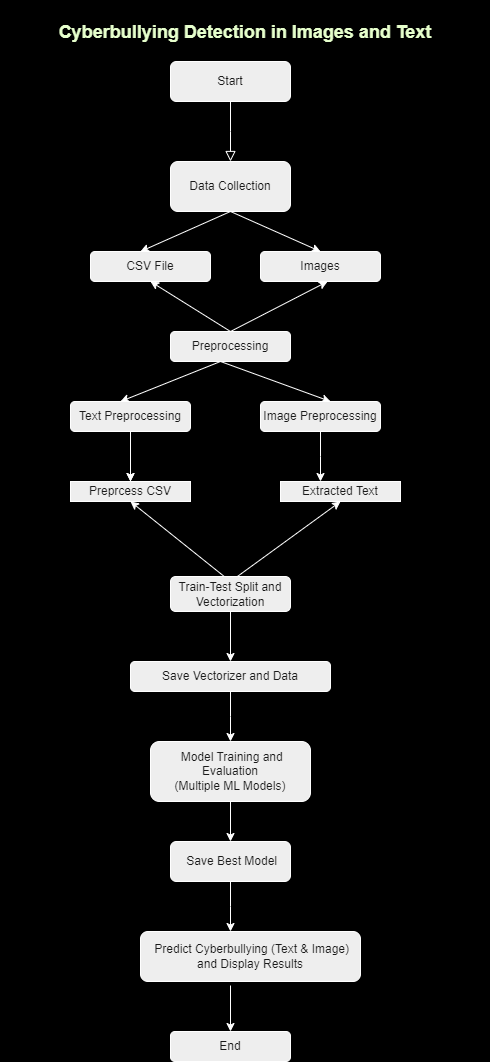

The diagram above was exported from draw.io. Its source (the exported page's mxGraphModel, read from the mxfile embedded in the PNG):
<mxGraphModel dx="1707" dy="434" grid="1" gridSize="8" guides="0" tooltips="1" connect="1" arrows="1" fold="1" page="1" pageScale="1" pageWidth="827" pageHeight="1169" background="#000000" math="0" shadow="0">
  <root>
    <mxCell id="WIyWlLk6GJQsqaUBKTNV-0" />
    <mxCell id="WIyWlLk6GJQsqaUBKTNV-1" parent="WIyWlLk6GJQsqaUBKTNV-0" />
    <mxCell id="WIyWlLk6GJQsqaUBKTNV-2" value="" style="rounded=0;html=1;jettySize=auto;orthogonalLoop=1;fontSize=11;endArrow=block;endFill=0;endSize=8;strokeWidth=1;shadow=0;labelBackgroundColor=none;edgeStyle=orthogonalEdgeStyle;strokeColor=#FFFFFF;fontColor=default;horizontal=1;" parent="WIyWlLk6GJQsqaUBKTNV-1" source="WIyWlLk6GJQsqaUBKTNV-3" edge="1">
      <mxGeometry relative="1" as="geometry">
        <mxPoint x="220" y="170" as="targetPoint" />
      </mxGeometry>
    </mxCell>
    <mxCell id="WIyWlLk6GJQsqaUBKTNV-3" value=" Start" style="rounded=1;whiteSpace=wrap;html=1;fontSize=12;glass=0;strokeWidth=1;shadow=0;labelBackgroundColor=none;fillColor=#EEEEEE;strokeColor=#FFFFFF;fontColor=#1A1A1A;" parent="WIyWlLk6GJQsqaUBKTNV-1" vertex="1">
      <mxGeometry x="160" y="70" width="120" height="40" as="geometry" />
    </mxCell>
    <mxCell id="PKLdcjDcGzwaTz9xuCb5-2" value="Data Collection" style="rounded=1;whiteSpace=wrap;html=1;labelBackgroundColor=none;fillColor=#EEEEEE;strokeColor=#FFFFFF;fontColor=#1A1A1A;" vertex="1" parent="WIyWlLk6GJQsqaUBKTNV-1">
      <mxGeometry x="160" y="170" width="120" height="50" as="geometry" />
    </mxCell>
    <mxCell id="PKLdcjDcGzwaTz9xuCb5-3" style="edgeStyle=orthogonalEdgeStyle;rounded=0;orthogonalLoop=1;jettySize=auto;html=1;exitX=0.5;exitY=1;exitDx=0;exitDy=0;labelBackgroundColor=none;strokeColor=#FFFFFF;fontColor=default;" edge="1" parent="WIyWlLk6GJQsqaUBKTNV-1" source="WIyWlLk6GJQsqaUBKTNV-3" target="WIyWlLk6GJQsqaUBKTNV-3">
      <mxGeometry relative="1" as="geometry" />
    </mxCell>
    <mxCell id="PKLdcjDcGzwaTz9xuCb5-7" value="" style="endArrow=classic;startArrow=classic;html=1;rounded=0;labelBackgroundColor=none;strokeColor=#FFFFFF;fontColor=default;" edge="1" parent="WIyWlLk6GJQsqaUBKTNV-1">
      <mxGeometry width="50" height="50" relative="1" as="geometry">
        <mxPoint x="130" y="260" as="sourcePoint" />
        <mxPoint x="310" y="260" as="targetPoint" />
        <Array as="points">
          <mxPoint x="220" y="220" />
        </Array>
      </mxGeometry>
    </mxCell>
    <mxCell id="PKLdcjDcGzwaTz9xuCb5-8" value="CSV File" style="rounded=1;whiteSpace=wrap;html=1;labelBackgroundColor=none;fillColor=#EEEEEE;strokeColor=#FFFFFF;fontColor=#1A1A1A;" vertex="1" parent="WIyWlLk6GJQsqaUBKTNV-1">
      <mxGeometry x="80" y="260" width="120" height="30" as="geometry" />
    </mxCell>
    <mxCell id="PKLdcjDcGzwaTz9xuCb5-9" value="Images" style="rounded=1;whiteSpace=wrap;html=1;labelBackgroundColor=none;fillColor=#EEEEEE;strokeColor=#FFFFFF;fontColor=#1A1A1A;" vertex="1" parent="WIyWlLk6GJQsqaUBKTNV-1">
      <mxGeometry x="250" y="260" width="120" height="30" as="geometry" />
    </mxCell>
    <mxCell id="PKLdcjDcGzwaTz9xuCb5-10" style="edgeStyle=orthogonalEdgeStyle;rounded=0;orthogonalLoop=1;jettySize=auto;html=1;exitX=0.5;exitY=1;exitDx=0;exitDy=0;labelBackgroundColor=none;strokeColor=#FFFFFF;fontColor=default;" edge="1" parent="WIyWlLk6GJQsqaUBKTNV-1" source="PKLdcjDcGzwaTz9xuCb5-8" target="PKLdcjDcGzwaTz9xuCb5-8">
      <mxGeometry relative="1" as="geometry" />
    </mxCell>
    <mxCell id="PKLdcjDcGzwaTz9xuCb5-11" value="" style="endArrow=classic;startArrow=classic;html=1;rounded=0;exitX=0.608;exitY=1.067;exitDx=0;exitDy=0;exitPerimeter=0;labelBackgroundColor=none;strokeColor=#FFFFFF;fontColor=default;" edge="1" parent="WIyWlLk6GJQsqaUBKTNV-1">
      <mxGeometry width="50" height="50" relative="1" as="geometry">
        <mxPoint x="140.00000000000003" y="290.01" as="sourcePoint" />
        <mxPoint x="317.04" y="290" as="targetPoint" />
        <Array as="points">
          <mxPoint x="220" y="340" />
        </Array>
      </mxGeometry>
    </mxCell>
    <mxCell id="PKLdcjDcGzwaTz9xuCb5-12" value="Preprocessing" style="rounded=1;whiteSpace=wrap;html=1;labelBackgroundColor=none;fillColor=#EEEEEE;strokeColor=#FFFFFF;fontColor=#1A1A1A;" vertex="1" parent="WIyWlLk6GJQsqaUBKTNV-1">
      <mxGeometry x="160" y="340" width="120" height="30" as="geometry" />
    </mxCell>
    <mxCell id="PKLdcjDcGzwaTz9xuCb5-13" value="" style="endArrow=classic;startArrow=classic;html=1;rounded=0;labelBackgroundColor=none;strokeColor=#FFFFFF;fontColor=default;" edge="1" parent="WIyWlLk6GJQsqaUBKTNV-1">
      <mxGeometry width="50" height="50" relative="1" as="geometry">
        <mxPoint x="110" y="410" as="sourcePoint" />
        <mxPoint x="320" y="410" as="targetPoint" />
        <Array as="points">
          <mxPoint x="210" y="370" />
        </Array>
      </mxGeometry>
    </mxCell>
    <mxCell id="PKLdcjDcGzwaTz9xuCb5-18" style="edgeStyle=orthogonalEdgeStyle;rounded=0;orthogonalLoop=1;jettySize=auto;html=1;labelBackgroundColor=none;strokeColor=#FFFFFF;fontColor=default;" edge="1" parent="WIyWlLk6GJQsqaUBKTNV-1" source="PKLdcjDcGzwaTz9xuCb5-20">
      <mxGeometry relative="1" as="geometry">
        <mxPoint x="120" y="490" as="targetPoint" />
      </mxGeometry>
    </mxCell>
    <mxCell id="PKLdcjDcGzwaTz9xuCb5-14" value="Text Preprocessing" style="rounded=1;whiteSpace=wrap;html=1;labelBackgroundColor=none;fillColor=#EEEEEE;strokeColor=#FFFFFF;fontColor=#1A1A1A;" vertex="1" parent="WIyWlLk6GJQsqaUBKTNV-1">
      <mxGeometry x="60" y="410" width="120" height="30" as="geometry" />
    </mxCell>
    <mxCell id="PKLdcjDcGzwaTz9xuCb5-19" style="edgeStyle=orthogonalEdgeStyle;rounded=0;orthogonalLoop=1;jettySize=auto;html=1;labelBackgroundColor=none;strokeColor=#FFFFFF;fontColor=default;" edge="1" parent="WIyWlLk6GJQsqaUBKTNV-1" source="PKLdcjDcGzwaTz9xuCb5-15">
      <mxGeometry relative="1" as="geometry">
        <mxPoint x="310" y="490" as="targetPoint" />
      </mxGeometry>
    </mxCell>
    <mxCell id="PKLdcjDcGzwaTz9xuCb5-15" value="Image Preprocessing" style="rounded=1;whiteSpace=wrap;html=1;labelBackgroundColor=none;fillColor=#EEEEEE;strokeColor=#FFFFFF;fontColor=#1A1A1A;" vertex="1" parent="WIyWlLk6GJQsqaUBKTNV-1">
      <mxGeometry x="250" y="410" width="120" height="30" as="geometry" />
    </mxCell>
    <mxCell id="PKLdcjDcGzwaTz9xuCb5-21" value="" style="edgeStyle=orthogonalEdgeStyle;rounded=0;orthogonalLoop=1;jettySize=auto;html=1;labelBackgroundColor=none;strokeColor=#FFFFFF;fontColor=default;" edge="1" parent="WIyWlLk6GJQsqaUBKTNV-1" source="PKLdcjDcGzwaTz9xuCb5-14" target="PKLdcjDcGzwaTz9xuCb5-20">
      <mxGeometry relative="1" as="geometry">
        <mxPoint x="120" y="490" as="targetPoint" />
        <mxPoint x="120" y="440" as="sourcePoint" />
      </mxGeometry>
    </mxCell>
    <mxCell id="PKLdcjDcGzwaTz9xuCb5-20" value="Preprcess CSV" style="whiteSpace=wrap;html=1;labelBackgroundColor=none;fillColor=#EEEEEE;strokeColor=#FFFFFF;fontColor=#1A1A1A;" vertex="1" parent="WIyWlLk6GJQsqaUBKTNV-1">
      <mxGeometry x="60" y="490" width="120" height="20" as="geometry" />
    </mxCell>
    <mxCell id="PKLdcjDcGzwaTz9xuCb5-22" value="Extracted Text" style="rounded=0;whiteSpace=wrap;html=1;labelBackgroundColor=none;fillColor=#EEEEEE;strokeColor=#FFFFFF;fontColor=#1A1A1A;" vertex="1" parent="WIyWlLk6GJQsqaUBKTNV-1">
      <mxGeometry x="270" y="490" width="120" height="20" as="geometry" />
    </mxCell>
    <mxCell id="PKLdcjDcGzwaTz9xuCb5-24" value="" style="endArrow=classic;startArrow=classic;html=1;rounded=0;exitX=0.5;exitY=1;exitDx=0;exitDy=0;entryX=0.5;entryY=1;entryDx=0;entryDy=0;labelBackgroundColor=none;strokeColor=#FFFFFF;fontColor=default;" edge="1" parent="WIyWlLk6GJQsqaUBKTNV-1" source="PKLdcjDcGzwaTz9xuCb5-20" target="PKLdcjDcGzwaTz9xuCb5-22">
      <mxGeometry width="50" height="50" relative="1" as="geometry">
        <mxPoint x="230" y="620" as="sourcePoint" />
        <mxPoint x="280" y="570" as="targetPoint" />
        <Array as="points">
          <mxPoint x="220" y="590" />
        </Array>
      </mxGeometry>
    </mxCell>
    <mxCell id="PKLdcjDcGzwaTz9xuCb5-30" value="" style="edgeStyle=orthogonalEdgeStyle;rounded=0;orthogonalLoop=1;jettySize=auto;html=1;labelBackgroundColor=none;strokeColor=#FFFFFF;fontColor=default;" edge="1" parent="WIyWlLk6GJQsqaUBKTNV-1" source="PKLdcjDcGzwaTz9xuCb5-27" target="PKLdcjDcGzwaTz9xuCb5-29">
      <mxGeometry relative="1" as="geometry" />
    </mxCell>
    <mxCell id="PKLdcjDcGzwaTz9xuCb5-27" value="Train-Test Split and Vectorization" style="rounded=1;whiteSpace=wrap;html=1;labelBackgroundColor=none;fillColor=#EEEEEE;strokeColor=#FFFFFF;fontColor=#1A1A1A;" vertex="1" parent="WIyWlLk6GJQsqaUBKTNV-1">
      <mxGeometry x="160" y="585" width="120" height="35" as="geometry" />
    </mxCell>
    <mxCell id="PKLdcjDcGzwaTz9xuCb5-28" style="edgeStyle=orthogonalEdgeStyle;rounded=0;orthogonalLoop=1;jettySize=auto;html=1;exitX=0.5;exitY=1;exitDx=0;exitDy=0;labelBackgroundColor=none;strokeColor=#FFFFFF;fontColor=default;" edge="1" parent="WIyWlLk6GJQsqaUBKTNV-1" source="PKLdcjDcGzwaTz9xuCb5-27" target="PKLdcjDcGzwaTz9xuCb5-27">
      <mxGeometry relative="1" as="geometry" />
    </mxCell>
    <mxCell id="PKLdcjDcGzwaTz9xuCb5-34" value="" style="edgeStyle=orthogonalEdgeStyle;rounded=0;orthogonalLoop=1;jettySize=auto;html=1;labelBackgroundColor=none;strokeColor=#FFFFFF;fontColor=default;" edge="1" parent="WIyWlLk6GJQsqaUBKTNV-1" source="PKLdcjDcGzwaTz9xuCb5-29">
      <mxGeometry relative="1" as="geometry">
        <mxPoint x="220" y="750" as="targetPoint" />
      </mxGeometry>
    </mxCell>
    <mxCell id="PKLdcjDcGzwaTz9xuCb5-29" value="Save Vectorizer and Data" style="whiteSpace=wrap;html=1;rounded=1;labelBackgroundColor=none;fillColor=#EEEEEE;strokeColor=#FFFFFF;fontColor=#1A1A1A;" vertex="1" parent="WIyWlLk6GJQsqaUBKTNV-1">
      <mxGeometry x="120" y="670" width="200" height="30" as="geometry" />
    </mxCell>
    <mxCell id="PKLdcjDcGzwaTz9xuCb5-36" style="edgeStyle=orthogonalEdgeStyle;rounded=0;orthogonalLoop=1;jettySize=auto;html=1;exitX=0.5;exitY=1;exitDx=0;exitDy=0;labelBackgroundColor=none;strokeColor=#FFFFFF;fontColor=default;" edge="1" parent="WIyWlLk6GJQsqaUBKTNV-1" source="PKLdcjDcGzwaTz9xuCb5-35" target="PKLdcjDcGzwaTz9xuCb5-37">
      <mxGeometry relative="1" as="geometry">
        <mxPoint x="220" y="860" as="targetPoint" />
      </mxGeometry>
    </mxCell>
    <mxCell id="PKLdcjDcGzwaTz9xuCb5-35" value="&amp;nbsp;Model Training and Evaluation&lt;br/&gt;       (Multiple ML Models)" style="rounded=1;whiteSpace=wrap;html=1;labelBackgroundColor=none;fillColor=#EEEEEE;strokeColor=#FFFFFF;fontColor=#1A1A1A;" vertex="1" parent="WIyWlLk6GJQsqaUBKTNV-1">
      <mxGeometry x="140" y="750" width="160" height="60" as="geometry" />
    </mxCell>
    <mxCell id="PKLdcjDcGzwaTz9xuCb5-38" style="edgeStyle=orthogonalEdgeStyle;rounded=0;orthogonalLoop=1;jettySize=auto;html=1;labelBackgroundColor=none;strokeColor=#FFFFFF;fontColor=default;" edge="1" parent="WIyWlLk6GJQsqaUBKTNV-1" source="PKLdcjDcGzwaTz9xuCb5-37">
      <mxGeometry relative="1" as="geometry">
        <mxPoint x="220" y="940" as="targetPoint" />
      </mxGeometry>
    </mxCell>
    <mxCell id="PKLdcjDcGzwaTz9xuCb5-37" value="&amp;nbsp;Save Best Model" style="rounded=1;whiteSpace=wrap;html=1;labelBackgroundColor=none;fillColor=#EEEEEE;strokeColor=#FFFFFF;fontColor=#1A1A1A;" vertex="1" parent="WIyWlLk6GJQsqaUBKTNV-1">
      <mxGeometry x="160" y="850" width="120" height="40" as="geometry" />
    </mxCell>
    <mxCell id="PKLdcjDcGzwaTz9xuCb5-42" style="edgeStyle=orthogonalEdgeStyle;rounded=0;orthogonalLoop=1;jettySize=auto;html=1;labelBackgroundColor=none;strokeColor=#FFFFFF;fontColor=default;" edge="1" parent="WIyWlLk6GJQsqaUBKTNV-1">
      <mxGeometry relative="1" as="geometry">
        <mxPoint x="220" y="1040" as="targetPoint" />
        <mxPoint x="220" y="994" as="sourcePoint" />
      </mxGeometry>
    </mxCell>
    <mxCell id="PKLdcjDcGzwaTz9xuCb5-39" value="&amp;nbsp;Predict Cyberbullying (Text &amp;amp; Image)&lt;div&gt;and Display Results&lt;/div&gt;" style="rounded=1;whiteSpace=wrap;html=1;labelBackgroundColor=none;fillColor=#EEEEEE;strokeColor=#FFFFFF;fontColor=#1A1A1A;" vertex="1" parent="WIyWlLk6GJQsqaUBKTNV-1">
      <mxGeometry x="130" y="940" width="220" height="50" as="geometry" />
    </mxCell>
    <mxCell id="PKLdcjDcGzwaTz9xuCb5-41" value="&lt;b&gt;&lt;font style=&quot;font-size: 18px;&quot;&gt;&lt;font color=&quot;#e6ffcc&quot;&gt;&lt;br&gt;Cyberbullying Detection in Images and Text&lt;/font&gt;&lt;br&gt;&lt;/font&gt;&lt;/b&gt;" style="text;html=1;align=center;verticalAlign=middle;whiteSpace=wrap;rounded=0;labelBackgroundColor=none;fontColor=#1A1A1A;" vertex="1" parent="WIyWlLk6GJQsqaUBKTNV-1">
      <mxGeometry x="-10" y="10" width="490" height="40" as="geometry" />
    </mxCell>
    <mxCell id="PKLdcjDcGzwaTz9xuCb5-43" value="End" style="rounded=1;whiteSpace=wrap;html=1;labelBackgroundColor=none;fillColor=#EEEEEE;strokeColor=#FFFFFF;fontColor=#1A1A1A;" vertex="1" parent="WIyWlLk6GJQsqaUBKTNV-1">
      <mxGeometry x="160" y="1040" width="120" height="30" as="geometry" />
    </mxCell>
  </root>
</mxGraphModel>